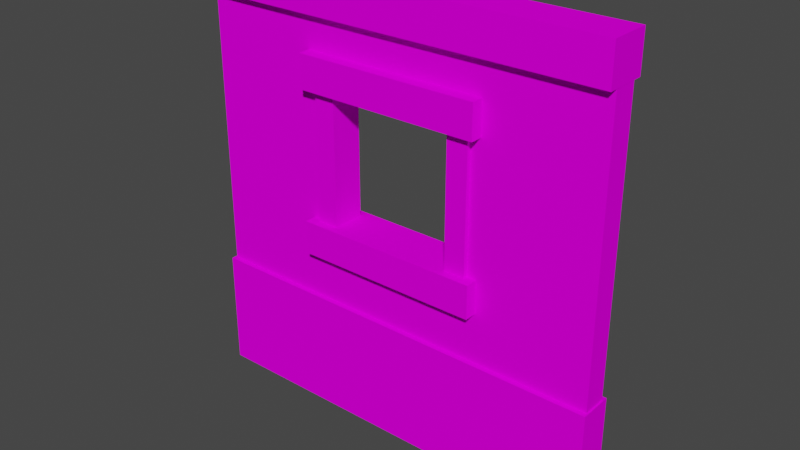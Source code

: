 # Source: HouseWall03.blend  (saved by Blender 2.92.15; exported with 4.5.12 LTS)
import bpy
from mathutils import Matrix  # noqa: F401  (used for matrix-valued properties, if any)

bpy.ops.wm.read_factory_settings(use_empty=True)
scene = bpy.context.scene
scene.name = 'Scene'

# ---- collections
col_collection = bpy.data.collections.new('Collection'); scene.collection.children.link(col_collection)

# ---- images (referenced by path relative to the original .blend; pixels are not part of the script)
import os
ASSET_DIR = os.environ.get("B2B_ASSET_DIR", "")  # directory of the original .blend (textures are referenced by path, not embedded)
HERE = os.path.dirname(os.path.abspath(__file__))  # packed textures are extracted next to this script under _unpacked/

def load_image(name, relpath, width, height, colorspace="sRGB"):
    """Load a texture the original file referenced (path relative to the .blend, or extracted next to this script)."""
    p = next((c for c in (os.path.join(HERE, relpath), os.path.join(ASSET_DIR, relpath)) if relpath and os.path.exists(c)), "")
    if p:
        img = bpy.data.images.load(p, check_existing=True)
        img.name = name
    else:  # same state as the original file: an image datablock whose file is absent (Cycles renders it pink)
        img = bpy.data.images.new(name, width, height)
        img.source = "FILE"
        img.filepath = "//" + (relpath or name)
    img.colorspace_settings.name = colorspace
    return img
img_uv_002 = load_image('UV.002', '', 1024, 1024, 'sRGB')

# ---- materials (node trees are filled in below, after node groups)
mat_main = bpy.data.materials.new('Main')

# ---- material node trees
mat_main.use_nodes = True; mat_main.node_tree.nodes.clear()
_N = mat_main.node_tree.nodes; _L = mat_main.node_tree.links
n0 = _N.new('ShaderNodeBsdfDiffuse'); n0.name = 'Diffuse BSDF'; n0.location = (137, 606)
n1 = _N.new('ShaderNodeOutputMaterial'); n1.name = 'Material Output'; n1.location = (448, 526)
n2 = _N.new('ShaderNodeTexImage'); n2.name = 'Image Texture'; n2.location = (-192, 626)
n2.image = img_uv_002
_L.new(n0.outputs[0], n1.inputs[0])
_L.new(n2.outputs[0], n0.inputs[0])
n1.is_active_output = True

# ---- world
world_world = bpy.data.worlds.new('World'); scene.world = world_world
world_world.use_nodes = True; world_world.node_tree.nodes.clear()
_N = world_world.node_tree.nodes; _L = world_world.node_tree.links
n0 = _N.new('ShaderNodeOutputWorld'); n0.name = 'World Output'; n0.location = (300, 300)
n1 = _N.new('ShaderNodeBackground'); n1.name = 'Background'; n1.location = (10, 300)
n1.inputs[0].default_value = (0.05088, 0.05088, 0.05088, 1.0)
_L.new(n1.outputs[0], n0.inputs[0])
n0.is_active_output = True
world_world.color = (0.05088, 0.05088, 0.05088)
world_world.use_sun_shadow = False
world_world.sun_shadow_jitter_overblur = 0.0

# ---- meshes
me_cube_003 = bpy.data.meshes.new('Cube.003')
me_cube_003.from_pydata([(-0.5051, -0.04089, 0.004194), (-0.5051, -0.04089, 0.2903), (0.5038, -0.04089, 0.004194), (0.5038, -0.04089, 0.2903), (0.5, -0.02958, 0.9844), (0.5, -0.02958, 0.1732), (-0.5, -0.02958, 0.9844), (-0.5, -0.02958, 0.1732), (-0.5025, -0.04955, 0.964), (-0.5025, -0.04955, 1.057), (0.5004, -0.04955, 0.964), (0.5004, -0.04955, 1.057), (-0.5051, 0.04089, 0.004194), (-0.5051, 0.04089, 0.2903), (0.5004, 0.04955, 1.057), (0.5004, 0.04955, 0.964), (0.5038, 0.04089, 0.004194), (0.5038, 0.04089, 0.2903), (-0.5025, 0.04955, 1.057), (-0.5025, 0.04955, 0.964), (0.5, 0.02958, 0.9844), (0.5, 0.02958, 0.1732), (-0.5, 0.02958, 0.9844), (-0.5, 0.02958, 0.1732), (0.1564, -0.02958, 0.4705), (0.1564, 0.02958, 0.4705), (-0.1564, -0.02958, 0.4705), (-0.1564, 0.02958, 0.4705), (-0.1564, 0.02958, 0.816), (-0.1564, -0.02958, 0.816), (0.1564, -0.02958, 0.816), (0.1564, 0.02958, 0.816), (-0.2239, -0.05908, 0.8014), (-0.2239, -0.05908, 0.8815), (0.2237, -0.05908, 0.8014), (0.2237, -0.05908, 0.8815), (0.2237, 0.05908, 0.8815), (0.2237, 0.05908, 0.8014), (-0.2239, 0.05908, 0.8815), (-0.2239, 0.05908, 0.8014), (-0.2239, -0.05908, 0.41), (-0.2239, -0.05908, 0.4901), (0.2237, -0.05908, 0.41), (0.2237, -0.05908, 0.4901), (0.2237, 0.05908, 0.4901), (0.2237, 0.05908, 0.41), (-0.2239, 0.05908, 0.4901), (-0.2239, 0.05908, 0.41), (-0.2004, -0.03997, 0.82), (-0.15, -0.03997, 0.82), (-0.2004, -0.03997, 0.485), (-0.15, -0.03997, 0.485), (-0.15, 0.03997, 0.485), (-0.2004, 0.03997, 0.485), (-0.15, 0.03997, 0.82), (-0.2004, 0.03997, 0.82), (0.15, -0.03997, 0.82), (0.2004, -0.03997, 0.82), (0.15, -0.03997, 0.485), (0.2004, -0.03997, 0.485), (0.2004, 0.03997, 0.485), (0.15, 0.03997, 0.485), (0.2004, 0.03997, 0.82), (0.15, 0.03997, 0.82)], [], [(16, 3, 2), (2, 3, 1, 0), (15, 14, 11, 10), (10, 11, 9, 8), (19, 15, 10, 8), (14, 18, 9, 11), (8, 9, 18, 19), (22, 23, 7, 6), (16, 17, 3), (16, 12, 13, 17), (3, 17, 13, 1), (15, 19, 18, 14), (20, 4, 5, 21), (12, 0, 1, 13), (24, 25, 27, 26), (28, 29, 26, 27), (28, 31, 30, 29), (25, 24, 30, 31), (30, 4, 6, 29), (6, 7, 5, 4, 30, 24, 26, 29), (20, 21, 23, 22, 28, 27, 25, 31), (28, 22, 20, 31), (37, 36, 35, 34), (34, 35, 33, 32), (39, 37, 34, 32), (36, 38, 33, 35), (32, 33, 38, 39), (37, 39, 38, 36), (45, 44, 43, 42), (42, 43, 41, 40), (47, 45, 42, 40), (44, 46, 41, 43), (40, 41, 46, 47), (45, 47, 46, 44), (53, 52, 51, 50), (50, 51, 49, 48), (55, 53, 50, 48), (52, 54, 49, 51), (48, 49, 54, 55), (53, 55, 54, 52), (61, 60, 59, 58), (58, 59, 57, 56), (63, 61, 58, 56), (60, 62, 57, 59), (56, 57, 62, 63), (61, 63, 62, 60)])
_uv = me_cube_003.uv_layers.new(name='UVMap')
_uv.uv.foreach_set('vector', [0.4467, 0.09185, 0.5171, 0.1575, 0.4467, 0.1575, 0.5171, 0.2279, 0.5171, 0.1575, 0.9207, 0.1575, 0.9207, 0.2279, 0.5407, 0.4548, 0.5072, 0.4548, 0.5072, 0.3793, 0.5407, 0.3793, 0.5072, 0.3459, 0.5072, 0.3793, 0.04606, 0.3793, 0.04606, 0.3459, 0.04606, 0.2704, 0.5072, 0.2704, 0.5072, 0.3459, 0.04606, 0.3459, 0.5072, 0.4548, 0.04606, 0.4548, 0.04606, 0.3793, 0.5072, 0.3793, 0.01258, 0.3793, 0.04606, 0.3793, 0.04606, 0.4548, 0.01258, 0.4548, 0.04711, 0.4666, 0.04711, 0.9953, 0.009402, 0.9953, 0.009403, 0.4661, 0.4467, 0.09185, 0.5171, 0.09185, 0.5171, 0.1575, 0.5171, 0.02151, 0.9207, 0.02151, 0.9207, 0.09185, 0.5171, 0.09185, 0.5171, 0.1575, 0.5171, 0.09185, 0.9207, 0.09185, 0.9207, 0.1575, 0.5072, 0.2704, 0.04606, 0.2704, 0.04606, 0.2369, 0.5072, 0.2369, 0.6992, 0.4666, 0.7386, 0.4661, 0.7386, 0.9953, 0.6992, 0.9953, 0.9911, 0.09185, 0.9911, 0.1575, 0.9207, 0.1575, 0.9207, 0.09185, 0.5093, 0.0, 0.4907, 0.0, 0.4907, 0.25, 0.5093, 0.25, 0.4907, 0.5, 0.5093, 0.5, 0.5093, 0.25, 0.4907, 0.25, 0.4907, 0.5, 0.4907, 0.75, 0.5093, 0.75, 0.5093, 0.5, 0.4907, 1.0, 0.5093, 1.0, 0.5093, 0.75, 0.4907, 0.75, 0.2712, 0.5763, 0.04711, 0.4666, 0.6992, 0.4666, 0.4751, 0.5763, 0.6992, 0.4666, 0.6992, 0.9953, 0.04711, 0.9953, 0.04711, 0.4666, 0.2712, 0.5763, 0.2712, 0.8015, 0.4751, 0.8015, 0.4751, 0.5763, 0.6992, 0.4666, 0.6992, 0.9953, 0.04711, 0.9953, 0.04711, 0.4666, 0.2712, 0.5763, 0.2712, 0.8015, 0.4751, 0.8015, 0.4751, 0.5763, 0.2712, 0.5763, 0.04711, 0.4666, 0.6992, 0.4666, 0.4751, 0.5763, 0.5407, 0.4548, 0.5072, 0.4548, 0.5072, 0.3793, 0.5407, 0.3793, 0.5072, 0.3459, 0.5072, 0.3793, 0.04606, 0.3793, 0.04606, 0.3459, 0.04606, 0.2704, 0.5072, 0.2704, 0.5072, 0.3459, 0.04606, 0.3459, 0.5072, 0.4548, 0.04606, 0.4548, 0.04606, 0.3793, 0.5072, 0.3793, 0.01258, 0.3793, 0.04606, 0.3793, 0.04606, 0.4548, 0.01258, 0.4548, 0.5072, 0.2704, 0.04606, 0.2704, 0.04606, 0.2369, 0.5072, 0.2369, 0.5407, 0.4548, 0.5072, 0.4548, 0.5072, 0.3793, 0.5407, 0.3793, 0.5072, 0.3459, 0.5072, 0.3793, 0.04606, 0.3793, 0.04606, 0.3459, 0.04606, 0.2704, 0.5072, 0.2704, 0.5072, 0.3459, 0.04606, 0.3459, 0.5072, 0.4548, 0.04606, 0.4548, 0.04606, 0.3793, 0.5072, 0.3793, 0.01258, 0.3793, 0.04606, 0.3793, 0.04606, 0.4548, 0.01258, 0.4548, 0.5072, 0.2704, 0.04606, 0.2704, 0.04606, 0.2369, 0.5072, 0.2369, 0.5407, 0.4548, 0.5072, 0.4548, 0.5072, 0.3793, 0.5407, 0.3793, 0.5072, 0.3459, 0.5072, 0.3793, 0.04606, 0.3793, 0.04606, 0.3459, 0.04606, 0.2704, 0.5072, 0.2704, 0.5072, 0.3459, 0.04606, 0.3459, 0.5072, 0.4548, 0.04606, 0.4548, 0.04606, 0.3793, 0.5072, 0.3793, 0.01258, 0.3793, 0.04606, 0.3793, 0.04606, 0.4548, 0.01258, 0.4548, 0.5072, 0.2704, 0.04606, 0.2704, 0.04606, 0.2369, 0.5072, 0.2369, 0.5407, 0.4548, 0.5072, 0.4548, 0.5072, 0.3793, 0.5407, 0.3793, 0.5072, 0.3459, 0.5072, 0.3793, 0.04606, 0.3793, 0.04606, 0.3459, 0.04606, 0.2704, 0.5072, 0.2704, 0.5072, 0.3459, 0.04606, 0.3459, 0.5072, 0.4548, 0.04606, 0.4548, 0.04606, 0.3793, 0.5072, 0.3793, 0.01258, 0.3793, 0.04606, 0.3793, 0.04606, 0.4548, 0.01258, 0.4548, 0.5072, 0.2704, 0.04606, 0.2704, 0.04606, 0.2369, 0.5072, 0.2369])
me_cube_003.materials.append(mat_main)
me_cube_003.use_remesh_fix_poles = True
me_cube_003.use_remesh_preserve_attributes = False
me_cube_003.use_mirror_vertex_groups = False
me_cube_003.update()

# ---- objects
ob_wall = bpy.data.objects.new('Wall', me_cube_003)

# ---- transforms, parenting, visibility, modifiers, constraints
ob_wall.location = (0.0, 0.0, 0.0)
ob_wall.lineart.crease_threshold = 0.0

# ---- collection membership
scene.collection.objects.link(ob_wall)

# ---- scene / render settings (as saved in the file)
scene.frame_start = 1; scene.frame_end = 250; scene.frame_set(177)
scene.render.engine = 'CYCLES'
scene.cycles.use_denoising = False
scene.cycles.samples = 128
scene.cycles.sampling_pattern = 'TABULATED_SOBOL'
scene.cycles.use_adaptive_sampling = False
scene.cycles.use_light_tree = False
scene.view_settings.view_transform = 'Filmic'
bpy.context.view_layer.update()

# ---- added for rendering (the .blend has no active camera and no usable light): camera, sun
cam_auto = bpy.data.cameras.new('AutoCamera')
cam_auto.lens = 50.0
cam_auto.sensor_width = 36.0
cam_auto.clip_end = 1000.0
ob_auto_camera = bpy.data.objects.new('AutoCamera', cam_auto)
scene.collection.objects.link(ob_auto_camera)
ob_auto_camera.location = (1.35292, -1.62431, 1.61347)
ob_auto_camera.rotation_euler = (1.09748, -7.21219e-08, 0.694738)
scene.camera = ob_auto_camera
light_auto_sun = bpy.data.lights.new('AutoSun', 'SUN')
light_auto_sun.energy = 3.0
light_auto_sun.angle = 0.0523599
ob_auto_sun = bpy.data.objects.new('AutoSun', light_auto_sun)
scene.collection.objects.link(ob_auto_sun)
ob_auto_sun.rotation_euler = (0.872665, 0.174533, 0.523599)
bpy.context.view_layer.update()

